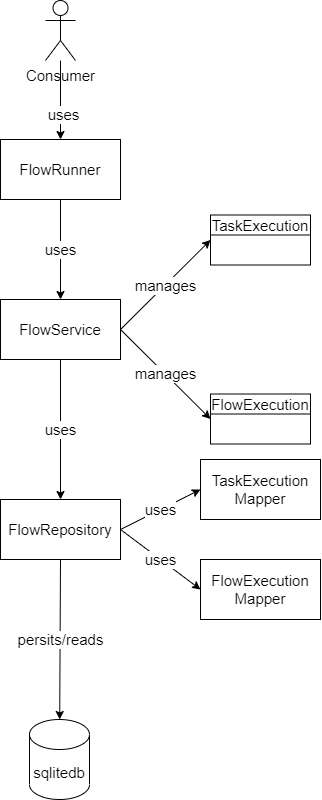

The diagram above was exported from draw.io. Its source (the exported page's mxGraphModel, read from the mxfile embedded in the PNG):
<mxGraphModel dx="1483" dy="927" grid="1" gridSize="10" guides="1" tooltips="1" connect="1" arrows="1" fold="1" page="1" pageScale="1" pageWidth="583" pageHeight="827" math="0" shadow="0">
  <root>
    <mxCell id="0" />
    <mxCell id="1" parent="0" />
    <mxCell id="fJj41v4WOp6wNWjRJvPY-1" value="FlowRunner" style="rounded=0;whiteSpace=wrap;html=1;fontSize=15;" vertex="1" parent="1">
      <mxGeometry x="180" y="149" width="120" height="60" as="geometry" />
    </mxCell>
    <mxCell id="fJj41v4WOp6wNWjRJvPY-2" value="FlowService" style="rounded=0;whiteSpace=wrap;html=1;fontSize=15;" vertex="1" parent="1">
      <mxGeometry x="180" y="309" width="120" height="60" as="geometry" />
    </mxCell>
    <mxCell id="QiJUdLdZTZcHb9cNS_PF-1" value="FlowRepository" style="rounded=0;whiteSpace=wrap;html=1;fontSize=15;" vertex="1" parent="1">
      <mxGeometry x="180" y="509" width="120" height="60" as="geometry" />
    </mxCell>
    <mxCell id="QiJUdLdZTZcHb9cNS_PF-2" value="sqlitedb" style="shape=cylinder3;whiteSpace=wrap;html=1;boundedLbl=1;backgroundOutline=1;size=15;fontSize=15;" vertex="1" parent="1">
      <mxGeometry x="209" y="729" width="60" height="80" as="geometry" />
    </mxCell>
    <mxCell id="QiJUdLdZTZcHb9cNS_PF-3" value="persits/reads" style="endArrow=classic;html=1;rounded=0;fontSize=15;exitX=0.5;exitY=1;exitDx=0;exitDy=0;" edge="1" parent="1" source="QiJUdLdZTZcHb9cNS_PF-1" target="QiJUdLdZTZcHb9cNS_PF-2">
      <mxGeometry width="50" height="50" relative="1" as="geometry">
        <mxPoint x="330" y="595" as="sourcePoint" />
        <mxPoint x="380" y="545" as="targetPoint" />
      </mxGeometry>
    </mxCell>
    <mxCell id="QiJUdLdZTZcHb9cNS_PF-4" value="uses" style="endArrow=classic;html=1;rounded=0;fontSize=15;exitX=0.5;exitY=1;exitDx=0;exitDy=0;entryX=0.5;entryY=0;entryDx=0;entryDy=0;" edge="1" parent="1" source="fJj41v4WOp6wNWjRJvPY-2" target="QiJUdLdZTZcHb9cNS_PF-1">
      <mxGeometry width="50" height="50" relative="1" as="geometry">
        <mxPoint x="360" y="319" as="sourcePoint" />
        <mxPoint x="410" y="269" as="targetPoint" />
      </mxGeometry>
    </mxCell>
    <mxCell id="QiJUdLdZTZcHb9cNS_PF-5" value="uses" style="endArrow=classic;html=1;rounded=0;fontSize=15;exitX=0.5;exitY=1;exitDx=0;exitDy=0;" edge="1" parent="1" source="fJj41v4WOp6wNWjRJvPY-1" target="fJj41v4WOp6wNWjRJvPY-2">
      <mxGeometry width="50" height="50" relative="1" as="geometry">
        <mxPoint x="380" y="249" as="sourcePoint" />
        <mxPoint x="430" y="199" as="targetPoint" />
      </mxGeometry>
    </mxCell>
    <mxCell id="QiJUdLdZTZcHb9cNS_PF-6" value="TaskExecution" style="swimlane;fontStyle=0;childLayout=stackLayout;horizontal=1;startSize=20;fillColor=#ffffff;horizontalStack=0;resizeParent=1;resizeParentMax=0;resizeLast=0;collapsible=0;marginBottom=0;swimlaneFillColor=#ffffff;fontSize=15;" vertex="1" parent="1">
      <mxGeometry x="390" y="224.5" width="100" height="50" as="geometry" />
    </mxCell>
    <mxCell id="QiJUdLdZTZcHb9cNS_PF-7" value="FlowExecution" style="swimlane;fontStyle=0;childLayout=stackLayout;horizontal=1;startSize=20;fillColor=#ffffff;horizontalStack=0;resizeParent=1;resizeParentMax=0;resizeLast=0;collapsible=0;marginBottom=0;swimlaneFillColor=#ffffff;fontSize=15;" vertex="1" parent="1">
      <mxGeometry x="390" y="403.5" width="100" height="50" as="geometry" />
    </mxCell>
    <mxCell id="QiJUdLdZTZcHb9cNS_PF-8" value="manages" style="endArrow=classic;html=1;rounded=0;fontSize=15;exitX=1;exitY=0.5;exitDx=0;exitDy=0;entryX=0;entryY=0.5;entryDx=0;entryDy=0;" edge="1" parent="1" source="fJj41v4WOp6wNWjRJvPY-2" target="QiJUdLdZTZcHb9cNS_PF-6">
      <mxGeometry width="50" height="50" relative="1" as="geometry">
        <mxPoint x="400" y="469" as="sourcePoint" />
        <mxPoint x="450" y="419" as="targetPoint" />
      </mxGeometry>
    </mxCell>
    <mxCell id="QiJUdLdZTZcHb9cNS_PF-10" value="manages" style="endArrow=classic;html=1;rounded=0;fontSize=15;exitX=1;exitY=0.5;exitDx=0;exitDy=0;entryX=0;entryY=0.5;entryDx=0;entryDy=0;" edge="1" parent="1" source="fJj41v4WOp6wNWjRJvPY-2" target="QiJUdLdZTZcHb9cNS_PF-7">
      <mxGeometry width="50" height="50" relative="1" as="geometry">
        <mxPoint x="410" y="469" as="sourcePoint" />
        <mxPoint x="460" y="419" as="targetPoint" />
      </mxGeometry>
    </mxCell>
    <mxCell id="QiJUdLdZTZcHb9cNS_PF-11" value="Consumer" style="shape=umlActor;verticalLabelPosition=bottom;verticalAlign=top;html=1;outlineConnect=0;fontSize=15;" vertex="1" parent="1">
      <mxGeometry x="225" y="10" width="30" height="60" as="geometry" />
    </mxCell>
    <mxCell id="QiJUdLdZTZcHb9cNS_PF-12" value="TaskExecution&lt;br&gt;Mapper" style="rounded=0;whiteSpace=wrap;html=1;fontSize=15;" vertex="1" parent="1">
      <mxGeometry x="380" y="469" width="120" height="60" as="geometry" />
    </mxCell>
    <mxCell id="QiJUdLdZTZcHb9cNS_PF-13" value="FlowExecution&lt;br&gt;Mapper" style="rounded=0;whiteSpace=wrap;html=1;fontSize=15;" vertex="1" parent="1">
      <mxGeometry x="380" y="569" width="120" height="60" as="geometry" />
    </mxCell>
    <mxCell id="QiJUdLdZTZcHb9cNS_PF-14" value="uses" style="endArrow=classic;html=1;rounded=0;fontSize=15;exitX=1;exitY=0.5;exitDx=0;exitDy=0;entryX=0;entryY=0.5;entryDx=0;entryDy=0;" edge="1" parent="1" source="QiJUdLdZTZcHb9cNS_PF-1" target="QiJUdLdZTZcHb9cNS_PF-12">
      <mxGeometry width="50" height="50" relative="1" as="geometry">
        <mxPoint x="370" y="769" as="sourcePoint" />
        <mxPoint x="380" y="509" as="targetPoint" />
      </mxGeometry>
    </mxCell>
    <mxCell id="QiJUdLdZTZcHb9cNS_PF-15" value="uses" style="endArrow=classic;html=1;rounded=0;fontSize=15;exitX=1;exitY=0.5;exitDx=0;exitDy=0;entryX=0;entryY=0.5;entryDx=0;entryDy=0;" edge="1" parent="1" source="QiJUdLdZTZcHb9cNS_PF-1" target="QiJUdLdZTZcHb9cNS_PF-13">
      <mxGeometry width="50" height="50" relative="1" as="geometry">
        <mxPoint x="400" y="779" as="sourcePoint" />
        <mxPoint x="360" y="609" as="targetPoint" />
      </mxGeometry>
    </mxCell>
    <mxCell id="QiJUdLdZTZcHb9cNS_PF-17" value="" style="endArrow=classic;html=1;rounded=0;fontSize=15;entryX=0.5;entryY=0;entryDx=0;entryDy=0;" edge="1" parent="1" source="QiJUdLdZTZcHb9cNS_PF-11" target="fJj41v4WOp6wNWjRJvPY-1">
      <mxGeometry width="50" height="50" relative="1" as="geometry">
        <mxPoint x="400" y="229" as="sourcePoint" />
        <mxPoint x="450" y="179" as="targetPoint" />
      </mxGeometry>
    </mxCell>
    <mxCell id="QiJUdLdZTZcHb9cNS_PF-18" value="uses" style="edgeLabel;html=1;align=center;verticalAlign=middle;resizable=0;points=[];fontSize=15;" vertex="1" connectable="0" parent="QiJUdLdZTZcHb9cNS_PF-17">
      <mxGeometry x="0.3515" y="2" relative="1" as="geometry">
        <mxPoint as="offset" />
      </mxGeometry>
    </mxCell>
  </root>
</mxGraphModel>